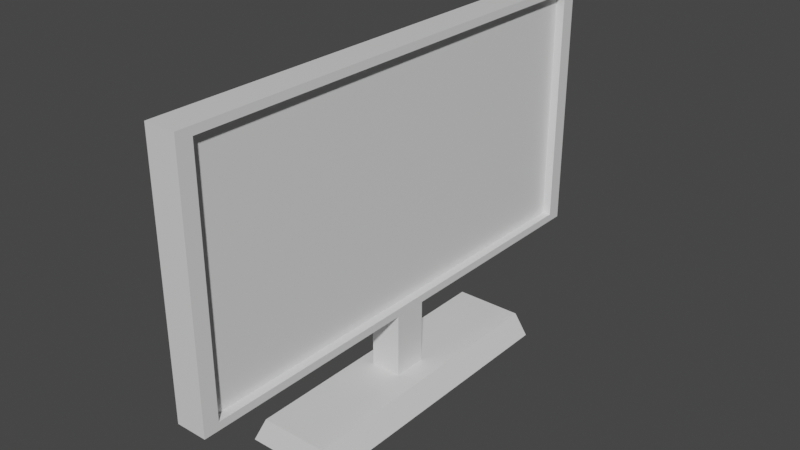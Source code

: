 # Source: Monitor.blend  (saved by Blender 2.81.16; exported with 4.5.12 LTS)
import bpy
from mathutils import Matrix  # noqa: F401  (used for matrix-valued properties, if any)

bpy.ops.wm.read_factory_settings(use_empty=True)
scene = bpy.context.scene
scene.name = 'Scene'

# ---- collections
col_collection = bpy.data.collections.new('Collection'); scene.collection.children.link(col_collection)

# ---- materials (node trees are filled in below, after node groups)
mat_material = bpy.data.materials.new('Material')
mat_material.alpha_threshold = 0.0
mat_material.use_transparent_shadow = False
mat_material.line_color = (0.0, 0.0, 0.0, 1.0)

# ---- material node trees
mat_material.use_nodes = True; mat_material.node_tree.nodes.clear()
_N = mat_material.node_tree.nodes; _L = mat_material.node_tree.links
n0 = _N.new('ShaderNodeOutputMaterial'); n0.name = 'Material Output'; n0.location = (300, 300)
n1 = _N.new('ShaderNodeBsdfPrincipled'); n1.name = 'Principled BSDF'; n1.location = (10, 300)
n1.distribution = 'GGX'
n1.subsurface_method = 'BURLEY'
n1.inputs[2].default_value = 0.4
n1.inputs[3].default_value = 1.45
n1.inputs[27].default_value = (0.0, 0.0, 0.0, 1.0)
n1.inputs[28].default_value = 1.0
_L.new(n1.outputs[0], n0.inputs[0])
n0.is_active_output = True

# ---- world
world_world = bpy.data.worlds.new('World'); scene.world = world_world
world_world.use_nodes = True; world_world.node_tree.nodes.clear()
_N = world_world.node_tree.nodes; _L = world_world.node_tree.links
n0 = _N.new('ShaderNodeOutputWorld'); n0.name = 'World Output'; n0.location = (300, 300)
n1 = _N.new('ShaderNodeBackground'); n1.name = 'Background'; n1.location = (10, 300)
n1.inputs[0].default_value = (0.05088, 0.05088, 0.05088, 1.0)
_L.new(n1.outputs[0], n0.inputs[0])
n0.is_active_output = True
world_world.color = (0.05088, 0.05088, 0.05088)
world_world.use_sun_shadow = False
world_world.sun_shadow_jitter_overblur = 0.0

# ---- meshes
me_cube = bpy.data.meshes.new('Cube')
me_cube.from_pydata([(0.1372, 0.1519, 0.1068), (0.4247, 1.322, -0.1068), (0.1372, -0.1519, 0.1068), (0.4247, -1.322, -0.1068), (-0.1372, 0.1519, 0.1068), (-0.3682, 1.322, -0.1068), (-0.1372, -0.1519, 0.1068), (-0.3682, -1.322, -0.1068), (0.33, -1.276, 0.1068), (-0.2736, -1.276, 0.1068), (0.33, 1.276, 0.1068), (-0.2736, 1.276, 0.1068), (0.1372, -0.1519, 0.6747), (-0.1372, -0.1519, 0.6747), (0.1372, 0.1519, 0.6747), (-0.1372, 0.1519, 0.6747), (0.1372, -2.207, 0.6747), (-0.1372, -2.207, 0.6747), (0.1372, 2.207, 0.6747), (-0.1372, 2.207, 0.6747), (0.1372, -2.207, 2.932), (-0.1372, -2.207, 2.932), (0.1372, 2.207, 2.932), (-0.1372, 2.207, 2.932), (0.1372, 2.071, 0.7445), (0.1372, -2.071, 0.7445), (0.1372, 2.071, 2.862), (0.1372, -2.071, 2.862), (0.06014, 2.071, 0.7445), (0.06014, -2.071, 0.7445), (0.06014, 2.071, 2.862), (0.06014, -2.071, 2.862)], [], [(4, 6, 13, 15), (3, 8, 9, 7), (7, 9, 11, 5), (5, 1, 3, 7), (1, 10, 8, 3), (5, 11, 10, 1), (2, 6, 9, 8), (0, 2, 8, 10), (6, 4, 11, 9), (4, 0, 10, 11), (13, 12, 16, 17), (6, 2, 12, 13), (0, 4, 15, 14), (2, 0, 14, 12), (18, 19, 23, 22), (14, 15, 19, 18), (12, 14, 18, 16), (15, 13, 17, 19), (22, 23, 21, 20), (20, 16, 25, 27), (19, 17, 21, 23), (17, 16, 20, 21), (27, 25, 29, 31), (16, 18, 24, 25), (18, 22, 26, 24), (22, 20, 27, 26), (29, 28, 30, 31), (26, 27, 31, 30), (24, 26, 30, 28), (25, 24, 28, 29)])
_uv = me_cube.uv_layers.new(name='UVMap')
_uv.uv.foreach_set('vector', [0.8083, 0.5359, 0.8083, 0.7141, 0.8083, 0.7141, 0.8083, 0.5359, 0.375, 0.75, 0.625, 0.75, 0.625, 1.0, 0.375, 1.0, 0.375, 0.0, 0.625, 0.0, 0.625, 0.25, 0.375, 0.25, 0.125, 0.5, 0.375, 0.5, 0.375, 0.75, 0.125, 0.75, 0.375, 0.5, 0.625, 0.5, 0.625, 0.75, 0.375, 0.75, 0.375, 0.25, 0.625, 0.25, 0.625, 0.5, 0.375, 0.5, 0.6917, 0.7141, 0.8083, 0.7141, 0.875, 0.75, 0.625, 0.75, 0.6917, 0.5359, 0.6917, 0.7141, 0.625, 0.75, 0.625, 0.5, 0.8083, 0.7141, 0.8083, 0.5359, 0.875, 0.5, 0.875, 0.75, 0.8083, 0.5359, 0.6917, 0.5359, 0.625, 0.5, 0.875, 0.5, 0.8083, 0.7141, 0.6917, 0.7141, 0.6917, 0.7141, 0.8083, 0.7141, 0.8083, 0.7141, 0.6917, 0.7141, 0.6917, 0.7141, 0.8083, 0.7141, 0.6917, 0.5359, 0.8083, 0.5359, 0.8083, 0.5359, 0.6917, 0.5359, 0.6917, 0.7141, 0.6917, 0.5359, 0.6917, 0.5359, 0.6917, 0.7141, 0.6917, 0.5359, 0.8083, 0.5359, 0.8083, 0.5359, 0.6917, 0.5359, 0.6917, 0.5359, 0.8083, 0.5359, 0.8083, 0.5359, 0.6917, 0.5359, 0.6917, 0.7141, 0.6917, 0.5359, 0.6917, 0.5359, 0.6917, 0.7141, 0.8083, 0.5359, 0.8083, 0.7141, 0.8083, 0.7141, 0.8083, 0.5359, 0.6917, 0.5359, 0.8083, 0.5359, 0.8083, 0.7141, 0.6917, 0.7141, 0.6917, 0.7141, 0.6917, 0.7141, 0.6917, 0.7141, 0.6917, 0.7141, 0.8083, 0.5359, 0.8083, 0.7141, 0.8083, 0.7141, 0.8083, 0.5359, 0.8083, 0.7141, 0.6917, 0.7141, 0.6917, 0.7141, 0.8083, 0.7141, 0.6917, 0.7141, 0.6917, 0.7141, 0.6917, 0.7141, 0.6917, 0.7141, 0.6917, 0.7141, 0.6917, 0.5359, 0.6917, 0.5359, 0.6917, 0.7141, 0.6917, 0.5359, 0.6917, 0.5359, 0.6917, 0.5359, 0.6917, 0.5359, 0.6917, 0.5359, 0.6917, 0.7141, 0.6917, 0.7141, 0.6917, 0.5359, 0.6917, 0.7141, 0.6917, 0.5359, 0.6917, 0.5359, 0.6917, 0.7141, 0.6917, 0.5359, 0.6917, 0.7141, 0.6917, 0.7141, 0.6917, 0.5359, 0.6917, 0.5359, 0.6917, 0.5359, 0.6917, 0.5359, 0.6917, 0.5359, 0.6917, 0.7141, 0.6917, 0.5359, 0.6917, 0.5359, 0.6917, 0.7141])
me_cube.materials.append(mat_material)
me_cube.use_remesh_preserve_volume = False
me_cube.use_remesh_preserve_attributes = False
me_cube.use_mirror_vertex_groups = False
me_cube.update()

# ---- objects
ob_cube = bpy.data.objects.new('Cube', me_cube)

# ---- transforms, parenting, visibility, modifiers, constraints
ob_cube.location = (0.0, 0.0, 0.0)
ob_cube.lock_rotations_4d = False
ob_cube.empty_display_type = 'ARROWS'
ob_cube.lineart.crease_threshold = 0.0

# ---- collection membership
col_collection.objects.link(ob_cube)

# ---- scene / render settings (as saved in the file)
scene.frame_start = 1; scene.frame_end = 250; scene.frame_set(1)
scene.render.engine = 'BLENDER_EEVEE_NEXT'
scene.cycles.use_denoising = False
scene.cycles.samples = 128
scene.cycles.sampling_pattern = 'TABULATED_SOBOL'
scene.cycles.use_adaptive_sampling = False
scene.cycles.use_light_tree = False
scene.view_settings.view_transform = 'Filmic'
bpy.context.view_layer.update()

# ---- added for rendering (the .blend has no active camera and no usable light): camera, sun
cam_auto = bpy.data.cameras.new('AutoCamera')
cam_auto.lens = 50.0
cam_auto.sensor_width = 36.0
cam_auto.clip_end = 1000.0
ob_auto_camera = bpy.data.objects.new('AutoCamera', cam_auto)
scene.collection.objects.link(ob_auto_camera)
ob_auto_camera.location = (5.04057, -6.01481, 5.42226)
ob_auto_camera.rotation_euler = (1.09748, -7.21219e-08, 0.694738)
scene.camera = ob_auto_camera
light_auto_sun = bpy.data.lights.new('AutoSun', 'SUN')
light_auto_sun.energy = 3.0
light_auto_sun.angle = 0.0523599
ob_auto_sun = bpy.data.objects.new('AutoSun', light_auto_sun)
scene.collection.objects.link(ob_auto_sun)
ob_auto_sun.rotation_euler = (0.872665, 0.174533, 0.523599)
bpy.context.view_layer.update()
